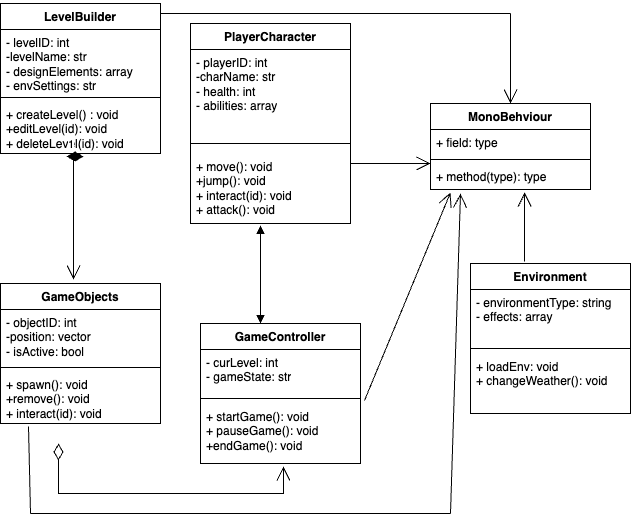

The diagram above was exported from draw.io. Its source (the exported page's mxGraphModel, read from the mxfile embedded in the PNG):
<mxGraphModel dx="1266" dy="600" grid="1" gridSize="10" guides="1" tooltips="1" connect="1" arrows="1" fold="1" page="1" pageScale="1" pageWidth="827" pageHeight="1169" math="0" shadow="0">
  <root>
    <mxCell id="WIyWlLk6GJQsqaUBKTNV-0" />
    <mxCell id="WIyWlLk6GJQsqaUBKTNV-1" parent="WIyWlLk6GJQsqaUBKTNV-0" />
    <mxCell id="DYyBr0kkOJFsOpMtX7ZK-0" value="MonoBehviour" style="swimlane;fontStyle=1;align=center;verticalAlign=top;childLayout=stackLayout;horizontal=1;startSize=26;horizontalStack=0;resizeParent=1;resizeParentMax=0;resizeLast=0;collapsible=1;marginBottom=0;whiteSpace=wrap;html=1;" vertex="1" parent="WIyWlLk6GJQsqaUBKTNV-1">
      <mxGeometry x="440" y="130" width="160" height="86" as="geometry" />
    </mxCell>
    <mxCell id="DYyBr0kkOJFsOpMtX7ZK-1" value="+ field: type" style="text;strokeColor=none;fillColor=none;align=left;verticalAlign=top;spacingLeft=4;spacingRight=4;overflow=hidden;rotatable=0;points=[[0,0.5],[1,0.5]];portConstraint=eastwest;whiteSpace=wrap;html=1;" vertex="1" parent="DYyBr0kkOJFsOpMtX7ZK-0">
      <mxGeometry y="26" width="160" height="26" as="geometry" />
    </mxCell>
    <mxCell id="DYyBr0kkOJFsOpMtX7ZK-2" value="" style="line;strokeWidth=1;fillColor=none;align=left;verticalAlign=middle;spacingTop=-1;spacingLeft=3;spacingRight=3;rotatable=0;labelPosition=right;points=[];portConstraint=eastwest;strokeColor=inherit;" vertex="1" parent="DYyBr0kkOJFsOpMtX7ZK-0">
      <mxGeometry y="52" width="160" height="8" as="geometry" />
    </mxCell>
    <mxCell id="DYyBr0kkOJFsOpMtX7ZK-3" value="+ method(type): type" style="text;strokeColor=none;fillColor=none;align=left;verticalAlign=top;spacingLeft=4;spacingRight=4;overflow=hidden;rotatable=0;points=[[0,0.5],[1,0.5]];portConstraint=eastwest;whiteSpace=wrap;html=1;" vertex="1" parent="DYyBr0kkOJFsOpMtX7ZK-0">
      <mxGeometry y="60" width="160" height="26" as="geometry" />
    </mxCell>
    <mxCell id="DYyBr0kkOJFsOpMtX7ZK-10" value="LevelBuilder" style="swimlane;fontStyle=1;align=center;verticalAlign=top;childLayout=stackLayout;horizontal=1;startSize=26;horizontalStack=0;resizeParent=1;resizeParentMax=0;resizeLast=0;collapsible=1;marginBottom=0;whiteSpace=wrap;html=1;" vertex="1" parent="WIyWlLk6GJQsqaUBKTNV-1">
      <mxGeometry x="10" y="30" width="160" height="150" as="geometry" />
    </mxCell>
    <mxCell id="DYyBr0kkOJFsOpMtX7ZK-11" value="- levelID: int&lt;div&gt;-levelName: str&lt;/div&gt;&lt;div&gt;- designElements: array&lt;/div&gt;&lt;div&gt;- envSettings: str&lt;/div&gt;" style="text;strokeColor=none;fillColor=none;align=left;verticalAlign=top;spacingLeft=4;spacingRight=4;overflow=hidden;rotatable=0;points=[[0,0.5],[1,0.5]];portConstraint=eastwest;whiteSpace=wrap;html=1;" vertex="1" parent="DYyBr0kkOJFsOpMtX7ZK-10">
      <mxGeometry y="26" width="160" height="64" as="geometry" />
    </mxCell>
    <mxCell id="DYyBr0kkOJFsOpMtX7ZK-12" value="" style="line;strokeWidth=1;fillColor=none;align=left;verticalAlign=middle;spacingTop=-1;spacingLeft=3;spacingRight=3;rotatable=0;labelPosition=right;points=[];portConstraint=eastwest;strokeColor=inherit;" vertex="1" parent="DYyBr0kkOJFsOpMtX7ZK-10">
      <mxGeometry y="90" width="160" height="8" as="geometry" />
    </mxCell>
    <mxCell id="DYyBr0kkOJFsOpMtX7ZK-13" value="+ createLevel() : void&lt;div&gt;+editLevel(id): void&lt;/div&gt;&lt;div&gt;+ deleteLevel(id): void&lt;/div&gt;" style="text;strokeColor=none;fillColor=none;align=left;verticalAlign=top;spacingLeft=4;spacingRight=4;overflow=hidden;rotatable=0;points=[[0,0.5],[1,0.5]];portConstraint=eastwest;whiteSpace=wrap;html=1;" vertex="1" parent="DYyBr0kkOJFsOpMtX7ZK-10">
      <mxGeometry y="98" width="160" height="52" as="geometry" />
    </mxCell>
    <mxCell id="DYyBr0kkOJFsOpMtX7ZK-18" value="PlayerCharacter" style="swimlane;fontStyle=1;align=center;verticalAlign=top;childLayout=stackLayout;horizontal=1;startSize=26;horizontalStack=0;resizeParent=1;resizeParentMax=0;resizeLast=0;collapsible=1;marginBottom=0;whiteSpace=wrap;html=1;" vertex="1" parent="WIyWlLk6GJQsqaUBKTNV-1">
      <mxGeometry x="200" y="50" width="160" height="200" as="geometry" />
    </mxCell>
    <mxCell id="DYyBr0kkOJFsOpMtX7ZK-19" value="- playerID: int&lt;div&gt;-charName: str&lt;/div&gt;&lt;div&gt;- health: int&lt;/div&gt;&lt;div&gt;- abilities: array&lt;/div&gt;&lt;div&gt;&lt;br&gt;&lt;/div&gt;" style="text;strokeColor=none;fillColor=none;align=left;verticalAlign=top;spacingLeft=4;spacingRight=4;overflow=hidden;rotatable=0;points=[[0,0.5],[1,0.5]];portConstraint=eastwest;whiteSpace=wrap;html=1;" vertex="1" parent="DYyBr0kkOJFsOpMtX7ZK-18">
      <mxGeometry y="26" width="160" height="84" as="geometry" />
    </mxCell>
    <mxCell id="DYyBr0kkOJFsOpMtX7ZK-20" value="" style="line;strokeWidth=1;fillColor=none;align=left;verticalAlign=middle;spacingTop=-1;spacingLeft=3;spacingRight=3;rotatable=0;labelPosition=right;points=[];portConstraint=eastwest;strokeColor=inherit;" vertex="1" parent="DYyBr0kkOJFsOpMtX7ZK-18">
      <mxGeometry y="110" width="160" height="20" as="geometry" />
    </mxCell>
    <mxCell id="DYyBr0kkOJFsOpMtX7ZK-21" value="+ move(): void&lt;div&gt;+jump(): void&lt;/div&gt;&lt;div&gt;+ interact(id): void&lt;/div&gt;&lt;div&gt;+ attack(): void&lt;/div&gt;" style="text;strokeColor=none;fillColor=none;align=left;verticalAlign=top;spacingLeft=4;spacingRight=4;overflow=hidden;rotatable=0;points=[[0,0.5],[1,0.5]];portConstraint=eastwest;whiteSpace=wrap;html=1;" vertex="1" parent="DYyBr0kkOJFsOpMtX7ZK-18">
      <mxGeometry y="130" width="160" height="70" as="geometry" />
    </mxCell>
    <mxCell id="DYyBr0kkOJFsOpMtX7ZK-22" value="Environment" style="swimlane;fontStyle=1;align=center;verticalAlign=top;childLayout=stackLayout;horizontal=1;startSize=26;horizontalStack=0;resizeParent=1;resizeParentMax=0;resizeLast=0;collapsible=1;marginBottom=0;whiteSpace=wrap;html=1;" vertex="1" parent="WIyWlLk6GJQsqaUBKTNV-1">
      <mxGeometry x="480" y="290" width="160" height="150" as="geometry" />
    </mxCell>
    <mxCell id="DYyBr0kkOJFsOpMtX7ZK-23" value="- environmentType: string&lt;div&gt;- effects: array&lt;/div&gt;" style="text;strokeColor=none;fillColor=none;align=left;verticalAlign=top;spacingLeft=4;spacingRight=4;overflow=hidden;rotatable=0;points=[[0,0.5],[1,0.5]];portConstraint=eastwest;whiteSpace=wrap;html=1;" vertex="1" parent="DYyBr0kkOJFsOpMtX7ZK-22">
      <mxGeometry y="26" width="160" height="54" as="geometry" />
    </mxCell>
    <mxCell id="DYyBr0kkOJFsOpMtX7ZK-24" value="" style="line;strokeWidth=1;fillColor=none;align=left;verticalAlign=middle;spacingTop=-1;spacingLeft=3;spacingRight=3;rotatable=0;labelPosition=right;points=[];portConstraint=eastwest;strokeColor=inherit;" vertex="1" parent="DYyBr0kkOJFsOpMtX7ZK-22">
      <mxGeometry y="80" width="160" height="10" as="geometry" />
    </mxCell>
    <mxCell id="DYyBr0kkOJFsOpMtX7ZK-25" value="+ loadEnv: void&lt;div&gt;+ changeWeather(): void&lt;br&gt;&lt;div&gt;&lt;br&gt;&lt;/div&gt;&lt;/div&gt;" style="text;strokeColor=none;fillColor=none;align=left;verticalAlign=top;spacingLeft=4;spacingRight=4;overflow=hidden;rotatable=0;points=[[0,0.5],[1,0.5]];portConstraint=eastwest;whiteSpace=wrap;html=1;" vertex="1" parent="DYyBr0kkOJFsOpMtX7ZK-22">
      <mxGeometry y="90" width="160" height="60" as="geometry" />
    </mxCell>
    <mxCell id="DYyBr0kkOJFsOpMtX7ZK-26" value="GameController" style="swimlane;fontStyle=1;align=center;verticalAlign=top;childLayout=stackLayout;horizontal=1;startSize=26;horizontalStack=0;resizeParent=1;resizeParentMax=0;resizeLast=0;collapsible=1;marginBottom=0;whiteSpace=wrap;html=1;" vertex="1" parent="WIyWlLk6GJQsqaUBKTNV-1">
      <mxGeometry x="210" y="350" width="160" height="140" as="geometry" />
    </mxCell>
    <mxCell id="DYyBr0kkOJFsOpMtX7ZK-27" value="- curLevel: int&lt;div&gt;- gameState: str&lt;/div&gt;" style="text;strokeColor=none;fillColor=none;align=left;verticalAlign=top;spacingLeft=4;spacingRight=4;overflow=hidden;rotatable=0;points=[[0,0.5],[1,0.5]];portConstraint=eastwest;whiteSpace=wrap;html=1;" vertex="1" parent="DYyBr0kkOJFsOpMtX7ZK-26">
      <mxGeometry y="26" width="160" height="44" as="geometry" />
    </mxCell>
    <mxCell id="DYyBr0kkOJFsOpMtX7ZK-28" value="" style="line;strokeWidth=1;fillColor=none;align=left;verticalAlign=middle;spacingTop=-1;spacingLeft=3;spacingRight=3;rotatable=0;labelPosition=right;points=[];portConstraint=eastwest;strokeColor=inherit;" vertex="1" parent="DYyBr0kkOJFsOpMtX7ZK-26">
      <mxGeometry y="70" width="160" height="10" as="geometry" />
    </mxCell>
    <mxCell id="DYyBr0kkOJFsOpMtX7ZK-29" value="+ startGame(): void&lt;div&gt;+ pauseGame(): void&lt;/div&gt;&lt;div&gt;+endGame(): void&lt;/div&gt;" style="text;strokeColor=none;fillColor=none;align=left;verticalAlign=top;spacingLeft=4;spacingRight=4;overflow=hidden;rotatable=0;points=[[0,0.5],[1,0.5]];portConstraint=eastwest;whiteSpace=wrap;html=1;" vertex="1" parent="DYyBr0kkOJFsOpMtX7ZK-26">
      <mxGeometry y="80" width="160" height="60" as="geometry" />
    </mxCell>
    <mxCell id="DYyBr0kkOJFsOpMtX7ZK-30" value="GameObjects" style="swimlane;fontStyle=1;align=center;verticalAlign=top;childLayout=stackLayout;horizontal=1;startSize=26;horizontalStack=0;resizeParent=1;resizeParentMax=0;resizeLast=0;collapsible=1;marginBottom=0;whiteSpace=wrap;html=1;" vertex="1" parent="WIyWlLk6GJQsqaUBKTNV-1">
      <mxGeometry x="10" y="310" width="160" height="140" as="geometry" />
    </mxCell>
    <mxCell id="DYyBr0kkOJFsOpMtX7ZK-31" value="- objectID: int&lt;div&gt;-position: vector&lt;/div&gt;&lt;div&gt;- isActive: bool&lt;/div&gt;" style="text;strokeColor=none;fillColor=none;align=left;verticalAlign=top;spacingLeft=4;spacingRight=4;overflow=hidden;rotatable=0;points=[[0,0.5],[1,0.5]];portConstraint=eastwest;whiteSpace=wrap;html=1;" vertex="1" parent="DYyBr0kkOJFsOpMtX7ZK-30">
      <mxGeometry y="26" width="160" height="54" as="geometry" />
    </mxCell>
    <mxCell id="DYyBr0kkOJFsOpMtX7ZK-32" value="" style="line;strokeWidth=1;fillColor=none;align=left;verticalAlign=middle;spacingTop=-1;spacingLeft=3;spacingRight=3;rotatable=0;labelPosition=right;points=[];portConstraint=eastwest;strokeColor=inherit;" vertex="1" parent="DYyBr0kkOJFsOpMtX7ZK-30">
      <mxGeometry y="80" width="160" height="8" as="geometry" />
    </mxCell>
    <mxCell id="DYyBr0kkOJFsOpMtX7ZK-33" value="+ spawn(): void&lt;div&gt;+remove(): void&lt;/div&gt;&lt;div&gt;+ interact(id): void&lt;/div&gt;" style="text;strokeColor=none;fillColor=none;align=left;verticalAlign=top;spacingLeft=4;spacingRight=4;overflow=hidden;rotatable=0;points=[[0,0.5],[1,0.5]];portConstraint=eastwest;whiteSpace=wrap;html=1;" vertex="1" parent="DYyBr0kkOJFsOpMtX7ZK-30">
      <mxGeometry y="88" width="160" height="52" as="geometry" />
    </mxCell>
    <mxCell id="DYyBr0kkOJFsOpMtX7ZK-38" value="1" style="endArrow=open;html=1;endSize=12;startArrow=diamondThin;startSize=14;startFill=1;edgeStyle=orthogonalEdgeStyle;align=left;verticalAlign=bottom;rounded=0;exitX=0.413;exitY=1.058;exitDx=0;exitDy=0;exitPerimeter=0;" edge="1" parent="WIyWlLk6GJQsqaUBKTNV-1" source="DYyBr0kkOJFsOpMtX7ZK-13">
      <mxGeometry x="-1" y="3" relative="1" as="geometry">
        <mxPoint x="70" y="245" as="sourcePoint" />
        <mxPoint x="83" y="306" as="targetPoint" />
        <Array as="points">
          <mxPoint x="83" y="183" />
        </Array>
      </mxGeometry>
    </mxCell>
    <mxCell id="DYyBr0kkOJFsOpMtX7ZK-42" value="" style="endArrow=block;startArrow=block;endFill=1;startFill=1;html=1;rounded=0;" edge="1" parent="WIyWlLk6GJQsqaUBKTNV-1">
      <mxGeometry width="160" relative="1" as="geometry">
        <mxPoint x="270" y="252" as="sourcePoint" />
        <mxPoint x="270" y="350" as="targetPoint" />
      </mxGeometry>
    </mxCell>
    <mxCell id="DYyBr0kkOJFsOpMtX7ZK-43" value="" style="endArrow=open;html=1;endSize=12;startArrow=diamondThin;startSize=14;startFill=0;edgeStyle=orthogonalEdgeStyle;align=left;verticalAlign=bottom;rounded=0;entryX=0.519;entryY=1.05;entryDx=0;entryDy=0;entryPerimeter=0;" edge="1" parent="WIyWlLk6GJQsqaUBKTNV-1" target="DYyBr0kkOJFsOpMtX7ZK-29">
      <mxGeometry x="-1" y="3" relative="1" as="geometry">
        <mxPoint x="68" y="470" as="sourcePoint" />
        <mxPoint x="580" y="260" as="targetPoint" />
        <Array as="points">
          <mxPoint x="68" y="520" />
          <mxPoint x="293" y="520" />
        </Array>
      </mxGeometry>
    </mxCell>
    <mxCell id="DYyBr0kkOJFsOpMtX7ZK-44" value="" style="endArrow=open;endFill=1;endSize=12;html=1;rounded=0;exitX=0.338;exitY=-0.013;exitDx=0;exitDy=0;exitPerimeter=0;entryX=0.588;entryY=1.115;entryDx=0;entryDy=0;entryPerimeter=0;" edge="1" parent="WIyWlLk6GJQsqaUBKTNV-1" source="DYyBr0kkOJFsOpMtX7ZK-22" target="DYyBr0kkOJFsOpMtX7ZK-3">
      <mxGeometry width="160" relative="1" as="geometry">
        <mxPoint x="540" y="260" as="sourcePoint" />
        <mxPoint x="700" y="260" as="targetPoint" />
      </mxGeometry>
    </mxCell>
    <mxCell id="DYyBr0kkOJFsOpMtX7ZK-45" value="" style="endArrow=open;endFill=1;endSize=12;html=1;rounded=0;" edge="1" parent="WIyWlLk6GJQsqaUBKTNV-1">
      <mxGeometry width="160" relative="1" as="geometry">
        <mxPoint x="360" y="190" as="sourcePoint" />
        <mxPoint x="440" y="190" as="targetPoint" />
      </mxGeometry>
    </mxCell>
    <mxCell id="DYyBr0kkOJFsOpMtX7ZK-46" value="" style="endArrow=open;endFill=1;endSize=12;html=1;rounded=0;exitX=1.025;exitY=-0.05;exitDx=0;exitDy=0;exitPerimeter=0;entryX=0.125;entryY=1.115;entryDx=0;entryDy=0;entryPerimeter=0;" edge="1" parent="WIyWlLk6GJQsqaUBKTNV-1" source="DYyBr0kkOJFsOpMtX7ZK-29" target="DYyBr0kkOJFsOpMtX7ZK-3">
      <mxGeometry width="160" relative="1" as="geometry">
        <mxPoint x="420" y="260" as="sourcePoint" />
        <mxPoint x="580" y="260" as="targetPoint" />
      </mxGeometry>
    </mxCell>
    <mxCell id="DYyBr0kkOJFsOpMtX7ZK-48" value="" style="endArrow=open;endFill=1;endSize=12;html=1;rounded=0;" edge="1" parent="WIyWlLk6GJQsqaUBKTNV-1">
      <mxGeometry width="160" relative="1" as="geometry">
        <mxPoint x="460" y="540" as="sourcePoint" />
        <mxPoint x="470" y="220" as="targetPoint" />
      </mxGeometry>
    </mxCell>
    <mxCell id="DYyBr0kkOJFsOpMtX7ZK-50" value="" style="endArrow=none;html=1;rounded=0;entryX=0.175;entryY=1.058;entryDx=0;entryDy=0;entryPerimeter=0;" edge="1" parent="WIyWlLk6GJQsqaUBKTNV-1" target="DYyBr0kkOJFsOpMtX7ZK-33">
      <mxGeometry width="50" height="50" relative="1" as="geometry">
        <mxPoint x="40" y="540" as="sourcePoint" />
        <mxPoint x="90" y="490" as="targetPoint" />
      </mxGeometry>
    </mxCell>
    <mxCell id="DYyBr0kkOJFsOpMtX7ZK-51" value="" style="endArrow=none;html=1;rounded=0;" edge="1" parent="WIyWlLk6GJQsqaUBKTNV-1">
      <mxGeometry width="50" height="50" relative="1" as="geometry">
        <mxPoint x="40" y="540" as="sourcePoint" />
        <mxPoint x="460" y="540" as="targetPoint" />
      </mxGeometry>
    </mxCell>
    <mxCell id="DYyBr0kkOJFsOpMtX7ZK-52" value="" style="endArrow=none;html=1;rounded=0;" edge="1" parent="WIyWlLk6GJQsqaUBKTNV-1">
      <mxGeometry width="50" height="50" relative="1" as="geometry">
        <mxPoint x="170" y="40" as="sourcePoint" />
        <mxPoint x="520" y="40" as="targetPoint" />
      </mxGeometry>
    </mxCell>
    <mxCell id="DYyBr0kkOJFsOpMtX7ZK-53" value="" style="endArrow=open;endFill=1;endSize=12;html=1;rounded=0;" edge="1" parent="WIyWlLk6GJQsqaUBKTNV-1" target="DYyBr0kkOJFsOpMtX7ZK-0">
      <mxGeometry width="160" relative="1" as="geometry">
        <mxPoint x="520" y="40" as="sourcePoint" />
        <mxPoint x="590" y="210" as="targetPoint" />
      </mxGeometry>
    </mxCell>
  </root>
</mxGraphModel>